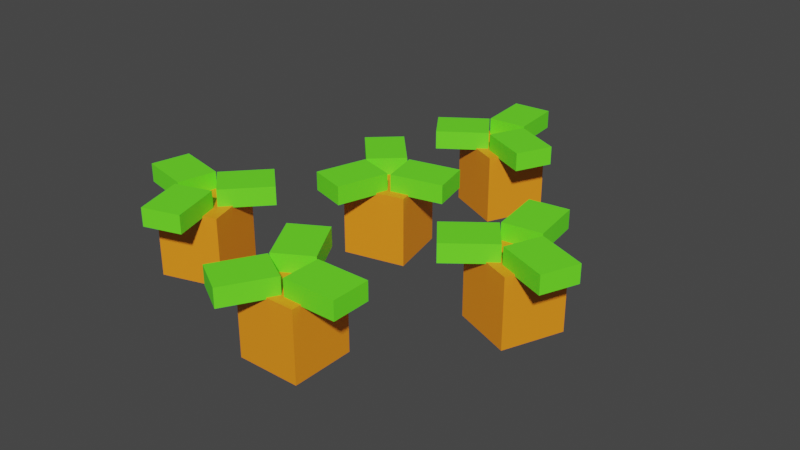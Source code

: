 # Source: Carrot2.blend  (saved by Blender 3.4.6; exported with 4.5.12 LTS)
import bpy
from mathutils import Matrix  # noqa: F401  (used for matrix-valued properties, if any)

bpy.ops.wm.read_factory_settings(use_empty=True)
scene = bpy.context.scene
scene.name = 'Scene'

# ---- collections
col_collection = bpy.data.collections.new('Collection'); scene.collection.children.link(col_collection)

# ---- materials (node trees are filled in below, after node groups)
mat_carrot = bpy.data.materials.new('Carrot')
mat_carrot.use_transparent_shadow = False
mat_leaf = bpy.data.materials.new('Leaf')
mat_leaf.use_transparent_shadow = False

# ---- material node trees
mat_carrot.use_nodes = True; mat_carrot.node_tree.nodes.clear()
_N = mat_carrot.node_tree.nodes; _L = mat_carrot.node_tree.links
n0 = _N.new('ShaderNodeBsdfPrincipled'); n0.name = 'Principled BSDF'; n0.location = (10, 300)
n0.distribution = 'GGX'
n0.subsurface_method = 'RANDOM_WALK_SKIN'
n0.inputs[0].default_value = (1.0, 0.2925, 0.01133, 1.0)
n0.inputs[3].default_value = 1.45
n0.inputs[27].default_value = (0.0, 0.0, 0.0, 1.0)
n0.inputs[28].default_value = 1.0
n1 = _N.new('ShaderNodeOutputMaterial'); n1.name = 'Material Output'; n1.location = (300, 300)
_L.new(n0.outputs[0], n1.inputs[0])
n1.is_active_output = True
mat_leaf.use_nodes = True; mat_leaf.node_tree.nodes.clear()
_N = mat_leaf.node_tree.nodes; _L = mat_leaf.node_tree.links
n0 = _N.new('ShaderNodeBsdfPrincipled'); n0.name = 'Principled BSDF'; n0.location = (10, 300)
n0.distribution = 'GGX'
n0.subsurface_method = 'RANDOM_WALK_SKIN'
n0.inputs[0].default_value = (0.1513, 1.0, 0.02148, 1.0)
n0.inputs[3].default_value = 1.45
n0.inputs[27].default_value = (0.0, 0.0, 0.0, 1.0)
n0.inputs[28].default_value = 1.0
n1 = _N.new('ShaderNodeOutputMaterial'); n1.name = 'Material Output'; n1.location = (300, 300)
_L.new(n0.outputs[0], n1.inputs[0])
n1.is_active_output = True

# ---- world
world_world = bpy.data.worlds.new('World'); scene.world = world_world
world_world.use_nodes = True; world_world.node_tree.nodes.clear()
_N = world_world.node_tree.nodes; _L = world_world.node_tree.links
n0 = _N.new('ShaderNodeOutputWorld'); n0.name = 'World Output'; n0.location = (300, 300)
n1 = _N.new('ShaderNodeBackground'); n1.name = 'Background'; n1.location = (10, 300)
n1.inputs[0].default_value = (0.05088, 0.05088, 0.05088, 1.0)
_L.new(n1.outputs[0], n0.inputs[0])
n0.is_active_output = True
world_world.color = (0.05088, 0.05088, 0.05088)
world_world.use_sun_shadow = False
world_world.sun_shadow_jitter_overblur = 0.0

# ---- meshes
me_cube_006 = bpy.data.meshes.new('Cube.006')
me_cube_006.from_pydata([(0.03485, 4.41e-08, 0.6539), (0.03485, 0.2604, 0.6539), (0.03485, 3.39e-08, 0.4204), (0.03485, 0.2604, 0.4204), (0.2684, 4.41e-08, 0.6539), (0.2684, 0.2604, 0.6539), (0.2684, 3.39e-08, 0.4204), (0.2684, 0.2604, 0.4204), (0.1999, 0.2547, 0.6179), (0.1999, 0.3237, 0.6179), (0.1999, 0.2547, 0.473), (0.1999, 0.3237, 0.473), (0.3964, 0.2547, 0.6179), (0.3964, 0.3237, 0.6179), (0.3964, 0.2547, 0.473), (0.3964, 0.3237, 0.473), (0.187, 0.2547, 0.4644), (0.187, 0.3237, 0.4644), (0.06158, 0.2547, 0.5369), (0.06158, 0.3237, 0.5369), (0.08877, 0.2547, 0.2942), (0.08877, 0.3237, 0.2942), (-0.03669, 0.2547, 0.3666), (-0.03669, 0.3237, 0.3666), (0.06134, 0.2547, 0.5421), (0.06134, 0.3237, 0.5421), (0.1868, 0.2547, 0.6145), (0.1868, 0.3237, 0.6145), (-0.03693, 0.2547, 0.7123), (-0.03693, 0.3237, 0.7123), (0.08853, 0.2547, 0.7847), (0.08853, 0.3237, 0.7847), (0.408, 1.281e-09, 0.0293), (0.408, 0.2604, 0.0293), (0.4965, -8.164e-09, -0.1868), (0.4965, 0.2604, -0.1868), (0.6241, 5.15e-09, 0.1178), (0.6241, 0.2604, 0.1178), (0.7126, -4.294e-09, -0.09824), (0.7126, 0.2604, -0.09824), (0.5744, 0.2547, 0.05853), (0.5744, 0.3237, 0.05853), (0.6293, 0.2547, -0.07552), (0.6293, 0.3237, -0.07552), (0.7563, 0.2547, 0.133), (0.7563, 0.3237, 0.133), (0.8112, 0.2547, -0.001015), (0.8112, 0.3237, -0.001015), (0.6207, 0.2547, -0.08835), (0.6207, 0.3237, -0.08835), (0.4771, 0.2547, -0.06889), (0.4771, 0.3237, -0.06889), (0.5943, 0.2547, -0.2831), (0.5943, 0.3237, -0.2831), (0.4507, 0.2547, -0.2636), (0.4507, 0.3237, -0.2636), (0.4749, 0.2547, -0.06414), (0.4749, 0.3237, -0.06414), (0.5636, 0.2547, 0.05045), (0.5636, 0.3237, 0.05045), (0.3195, 0.2547, 0.05611), (0.3195, 0.3237, 0.05611), (0.4081, 0.2547, 0.1707), (0.4081, 0.3237, 0.1707), (-0.616, 1.106e-08, 0.2531), (-0.616, 0.2604, 0.2531), (-0.3927, 8.071e-09, 0.1847), (-0.3927, 0.2604, 0.1847), (-0.5475, 2.082e-08, 0.4763), (-0.5475, 0.2604, 0.4763), (-0.3243, 1.783e-08, 0.4079), (-0.3243, 0.2604, 0.4079), (-0.5331, 0.2547, 0.4003), (-0.5331, 0.3237, 0.4003), (-0.3946, 0.2547, 0.3579), (-0.3946, 0.3237, 0.3579), (-0.4755, 0.2547, 0.5882), (-0.4755, 0.3237, 0.5882), (-0.337, 0.2547, 0.5458), (-0.337, 0.3237, 0.5458), (-0.3902, 0.2547, 0.3431), (-0.3902, 0.3237, 0.3431), (-0.4962, 0.2547, 0.2443), (-0.4962, 0.3237, 0.2443), (-0.2562, 0.2547, 0.1992), (-0.2562, 0.3237, 0.1992), (-0.3623, 0.2547, 0.1005), (-0.3623, 0.3237, 0.1005), (-0.5013, 0.2547, 0.2456), (-0.5013, 0.3237, 0.2456), (-0.5337, 0.2547, 0.3868), (-0.5337, 0.3237, 0.3868), (-0.6928, 0.2547, 0.2016), (-0.6928, 0.3237, 0.2016), (-0.7253, 0.2547, 0.3428), (-0.7253, 0.3237, 0.3428), (-0.1757, -2.139e-09, -0.04894), (-0.1757, 0.2604, -0.04894), (-0.2275, -1.209e-08, -0.2766), (-0.2275, 0.2604, -0.2766), (0.05196, -4.404e-09, -0.1007), (0.05196, 0.2604, -0.1007), (0.0001606, -1.436e-08, -0.3284), (0.0001606, 0.2604, -0.3284), (-0.02277, 0.2547, -0.1207), (-0.02277, 0.3237, -0.1207), (-0.05491, 0.2547, -0.262), (-0.05491, 0.3237, -0.262), (0.1689, 0.2547, -0.1643), (0.1689, 0.3237, -0.1643), (0.1367, 0.2547, -0.3056), (0.1367, 0.3237, -0.3056), (-0.06936, 0.2547, -0.2675), (-0.06936, 0.3237, -0.2675), (-0.1756, 0.2547, -0.169), (-0.1756, 0.3237, -0.169), (-0.2029, 0.2547, -0.4116), (-0.2029, 0.3237, -0.4116), (-0.3092, 0.2547, -0.3132), (-0.3092, 0.3237, -0.3132), (-0.1747, 0.2547, -0.1639), (-0.1747, 0.3237, -0.1639), (-0.0363, 0.2547, -0.1211), (-0.0363, 0.3237, -0.1211), (-0.2328, 0.2547, 0.0239), (-0.2328, 0.3237, 0.0239), (-0.09436, 0.2547, 0.06669), (-0.09436, 0.3237, 0.06669), (-0.1353, -2.922e-08, -0.6685), (-0.1353, 0.2604, -0.6685), (-0.03612, -3.846e-08, -0.8799), (-0.03612, 0.2604, -0.8799), (0.07614, -2.489e-08, -0.5693), (0.07614, 0.2604, -0.5693), (0.1753, -3.413e-08, -0.7807), (0.1753, 0.2604, -0.7807), (0.02948, 0.2547, -0.631), (0.02948, 0.3237, -0.631), (0.09098, 0.2547, -0.7622), (0.09098, 0.3237, -0.7622), (0.2074, 0.2547, -0.5476), (0.2074, 0.3237, -0.5476), (0.2689, 0.2547, -0.6787), (0.2689, 0.3237, -0.6787), (0.08298, 0.2547, -0.7754), (0.08298, 0.3237, -0.7754), (-0.06136, 0.2547, -0.7631), (-0.06136, 0.3237, -0.7631), (0.06628, 0.2547, -0.9712), (0.06628, 0.3237, -0.9712), (-0.07806, 0.2547, -0.9589), (-0.07806, 0.3237, -0.9589), (-0.0638, 0.2547, -0.7585), (-0.0638, 0.3237, -0.7585), (0.01904, 0.2547, -0.6396), (0.01904, 0.3237, -0.6396), (-0.225, 0.2547, -0.6461), (-0.225, 0.3237, -0.6461), (-0.1422, 0.2547, -0.5272), (-0.1422, 0.3237, -0.5272)], [], [(0, 1, 3, 2), (2, 3, 7, 6), (6, 7, 5, 4), (4, 5, 1, 0), (2, 6, 4, 0), (7, 3, 1, 5), (8, 9, 11, 10), (10, 11, 15, 14), (14, 15, 13, 12), (12, 13, 9, 8), (10, 14, 12, 8), (15, 11, 9, 13), (16, 17, 19, 18), (18, 19, 23, 22), (22, 23, 21, 20), (20, 21, 17, 16), (18, 22, 20, 16), (23, 19, 17, 21), (24, 25, 27, 26), (26, 27, 31, 30), (30, 31, 29, 28), (28, 29, 25, 24), (26, 30, 28, 24), (31, 27, 25, 29), (32, 33, 35, 34), (34, 35, 39, 38), (38, 39, 37, 36), (36, 37, 33, 32), (34, 38, 36, 32), (39, 35, 33, 37), (40, 41, 43, 42), (42, 43, 47, 46), (46, 47, 45, 44), (44, 45, 41, 40), (42, 46, 44, 40), (47, 43, 41, 45), (48, 49, 51, 50), (50, 51, 55, 54), (54, 55, 53, 52), (52, 53, 49, 48), (50, 54, 52, 48), (55, 51, 49, 53), (56, 57, 59, 58), (58, 59, 63, 62), (62, 63, 61, 60), (60, 61, 57, 56), (58, 62, 60, 56), (63, 59, 57, 61), (64, 65, 67, 66), (66, 67, 71, 70), (70, 71, 69, 68), (68, 69, 65, 64), (66, 70, 68, 64), (71, 67, 65, 69), (72, 73, 75, 74), (74, 75, 79, 78), (78, 79, 77, 76), (76, 77, 73, 72), (74, 78, 76, 72), (79, 75, 73, 77), (80, 81, 83, 82), (82, 83, 87, 86), (86, 87, 85, 84), (84, 85, 81, 80), (82, 86, 84, 80), (87, 83, 81, 85), (88, 89, 91, 90), (90, 91, 95, 94), (94, 95, 93, 92), (92, 93, 89, 88), (90, 94, 92, 88), (95, 91, 89, 93), (96, 97, 99, 98), (98, 99, 103, 102), (102, 103, 101, 100), (100, 101, 97, 96), (98, 102, 100, 96), (103, 99, 97, 101), (104, 105, 107, 106), (106, 107, 111, 110), (110, 111, 109, 108), (108, 109, 105, 104), (106, 110, 108, 104), (111, 107, 105, 109), (112, 113, 115, 114), (114, 115, 119, 118), (118, 119, 117, 116), (116, 117, 113, 112), (114, 118, 116, 112), (119, 115, 113, 117), (120, 121, 123, 122), (122, 123, 127, 126), (126, 127, 125, 124), (124, 125, 121, 120), (122, 126, 124, 120), (127, 123, 121, 125), (128, 129, 131, 130), (130, 131, 135, 134), (134, 135, 133, 132), (132, 133, 129, 128), (130, 134, 132, 128), (135, 131, 129, 133), (136, 137, 139, 138), (138, 139, 143, 142), (142, 143, 141, 140), (140, 141, 137, 136), (138, 142, 140, 136), (143, 139, 137, 141), (144, 145, 147, 146), (146, 147, 151, 150), (150, 151, 149, 148), (148, 149, 145, 144), (146, 150, 148, 144), (151, 147, 145, 149), (152, 153, 155, 154), (154, 155, 159, 158), (158, 159, 157, 156), (156, 157, 153, 152), (154, 158, 156, 152), (159, 155, 153, 157)])
me_cube_006.polygons.foreach_set('material_index', [0, 0, 0, 0, 0, 0, 1, 1, 1, 1, 1, 1, 1, 1, 1, 1, 1, 1, 1, 1, 1, 1, 1, 1, 0, 0, 0, 0, 0, 0, 1, 1, 1, 1, 1, 1, 1, 1, 1, 1, 1, 1, 1, 1, 1, 1, 1, 1, 0, 0, 0, 0, 0, 0, 1, 1, 1, 1, 1, 1, 1, 1, 1, 1, 1, 1, 1, 1, 1, 1, 1, 1, 0, 0, 0, 0, 0, 0, 1, 1, 1, 1, 1, 1, 1, 1, 1, 1, 1, 1, 1, 1, 1, 1, 1, 1, 0, 0, 0, 0, 0, 0, 1, 1, 1, 1, 1, 1, 1, 1, 1, 1, 1, 1, 1, 1, 1, 1, 1, 1])
_uv = me_cube_006.uv_layers.new(name='UVMap')
_uv.uv.foreach_set('vector', [0.375, 0.0, 0.625, 0.0, 0.625, 0.25, 0.375, 0.25, 0.375, 0.25, 0.625, 0.25, 0.625, 0.5, 0.375, 0.5, 0.375, 0.5, 0.625, 0.5, 0.625, 0.75, 0.375, 0.75, 0.375, 0.75, 0.625, 0.75, 0.625, 1.0, 0.375, 1.0, 0.125, 0.5, 0.375, 0.5, 0.375, 0.75, 0.125, 0.75, 0.625, 0.5, 0.875, 0.5, 0.875, 0.75, 0.625, 0.75, 0.375, 0.0, 0.625, 0.0, 0.625, 0.25, 0.375, 0.25, 0.375, 0.25, 0.625, 0.25, 0.625, 0.5, 0.375, 0.5, 0.375, 0.5, 0.625, 0.5, 0.625, 0.75, 0.375, 0.75, 0.375, 0.75, 0.625, 0.75, 0.625, 1.0, 0.375, 1.0, 0.125, 0.5, 0.375, 0.5, 0.375, 0.75, 0.125, 0.75, 0.625, 0.5, 0.875, 0.5, 0.875, 0.75, 0.625, 0.75, 0.375, 0.0, 0.625, 0.0, 0.625, 0.25, 0.375, 0.25, 0.375, 0.25, 0.625, 0.25, 0.625, 0.5, 0.375, 0.5, 0.375, 0.5, 0.625, 0.5, 0.625, 0.75, 0.375, 0.75, 0.375, 0.75, 0.625, 0.75, 0.625, 1.0, 0.375, 1.0, 0.125, 0.5, 0.375, 0.5, 0.375, 0.75, 0.125, 0.75, 0.625, 0.5, 0.875, 0.5, 0.875, 0.75, 0.625, 0.75, 0.375, 0.0, 0.625, 0.0, 0.625, 0.25, 0.375, 0.25, 0.375, 0.25, 0.625, 0.25, 0.625, 0.5, 0.375, 0.5, 0.375, 0.5, 0.625, 0.5, 0.625, 0.75, 0.375, 0.75, 0.375, 0.75, 0.625, 0.75, 0.625, 1.0, 0.375, 1.0, 0.125, 0.5, 0.375, 0.5, 0.375, 0.75, 0.125, 0.75, 0.625, 0.5, 0.875, 0.5, 0.875, 0.75, 0.625, 0.75, 0.375, 0.0, 0.625, 0.0, 0.625, 0.25, 0.375, 0.25, 0.375, 0.25, 0.625, 0.25, 0.625, 0.5, 0.375, 0.5, 0.375, 0.5, 0.625, 0.5, 0.625, 0.75, 0.375, 0.75, 0.375, 0.75, 0.625, 0.75, 0.625, 1.0, 0.375, 1.0, 0.125, 0.5, 0.375, 0.5, 0.375, 0.75, 0.125, 0.75, 0.625, 0.5, 0.875, 0.5, 0.875, 0.75, 0.625, 0.75, 0.375, 0.0, 0.625, 0.0, 0.625, 0.25, 0.375, 0.25, 0.375, 0.25, 0.625, 0.25, 0.625, 0.5, 0.375, 0.5, 0.375, 0.5, 0.625, 0.5, 0.625, 0.75, 0.375, 0.75, 0.375, 0.75, 0.625, 0.75, 0.625, 1.0, 0.375, 1.0, 0.125, 0.5, 0.375, 0.5, 0.375, 0.75, 0.125, 0.75, 0.625, 0.5, 0.875, 0.5, 0.875, 0.75, 0.625, 0.75, 0.375, 0.0, 0.625, 0.0, 0.625, 0.25, 0.375, 0.25, 0.375, 0.25, 0.625, 0.25, 0.625, 0.5, 0.375, 0.5, 0.375, 0.5, 0.625, 0.5, 0.625, 0.75, 0.375, 0.75, 0.375, 0.75, 0.625, 0.75, 0.625, 1.0, 0.375, 1.0, 0.125, 0.5, 0.375, 0.5, 0.375, 0.75, 0.125, 0.75, 0.625, 0.5, 0.875, 0.5, 0.875, 0.75, 0.625, 0.75, 0.375, 0.0, 0.625, 0.0, 0.625, 0.25, 0.375, 0.25, 0.375, 0.25, 0.625, 0.25, 0.625, 0.5, 0.375, 0.5, 0.375, 0.5, 0.625, 0.5, 0.625, 0.75, 0.375, 0.75, 0.375, 0.75, 0.625, 0.75, 0.625, 1.0, 0.375, 1.0, 0.125, 0.5, 0.375, 0.5, 0.375, 0.75, 0.125, 0.75, 0.625, 0.5, 0.875, 0.5, 0.875, 0.75, 0.625, 0.75, 0.375, 0.0, 0.625, 0.0, 0.625, 0.25, 0.375, 0.25, 0.375, 0.25, 0.625, 0.25, 0.625, 0.5, 0.375, 0.5, 0.375, 0.5, 0.625, 0.5, 0.625, 0.75, 0.375, 0.75, 0.375, 0.75, 0.625, 0.75, 0.625, 1.0, 0.375, 1.0, 0.125, 0.5, 0.375, 0.5, 0.375, 0.75, 0.125, 0.75, 0.625, 0.5, 0.875, 0.5, 0.875, 0.75, 0.625, 0.75, 0.375, 0.0, 0.625, 0.0, 0.625, 0.25, 0.375, 0.25, 0.375, 0.25, 0.625, 0.25, 0.625, 0.5, 0.375, 0.5, 0.375, 0.5, 0.625, 0.5, 0.625, 0.75, 0.375, 0.75, 0.375, 0.75, 0.625, 0.75, 0.625, 1.0, 0.375, 1.0, 0.125, 0.5, 0.375, 0.5, 0.375, 0.75, 0.125, 0.75, 0.625, 0.5, 0.875, 0.5, 0.875, 0.75, 0.625, 0.75, 0.375, 0.0, 0.625, 0.0, 0.625, 0.25, 0.375, 0.25, 0.375, 0.25, 0.625, 0.25, 0.625, 0.5, 0.375, 0.5, 0.375, 0.5, 0.625, 0.5, 0.625, 0.75, 0.375, 0.75, 0.375, 0.75, 0.625, 0.75, 0.625, 1.0, 0.375, 1.0, 0.125, 0.5, 0.375, 0.5, 0.375, 0.75, 0.125, 0.75, 0.625, 0.5, 0.875, 0.5, 0.875, 0.75, 0.625, 0.75, 0.375, 0.0, 0.625, 0.0, 0.625, 0.25, 0.375, 0.25, 0.375, 0.25, 0.625, 0.25, 0.625, 0.5, 0.375, 0.5, 0.375, 0.5, 0.625, 0.5, 0.625, 0.75, 0.375, 0.75, 0.375, 0.75, 0.625, 0.75, 0.625, 1.0, 0.375, 1.0, 0.125, 0.5, 0.375, 0.5, 0.375, 0.75, 0.125, 0.75, 0.625, 0.5, 0.875, 0.5, 0.875, 0.75, 0.625, 0.75, 0.375, 0.0, 0.625, 0.0, 0.625, 0.25, 0.375, 0.25, 0.375, 0.25, 0.625, 0.25, 0.625, 0.5, 0.375, 0.5, 0.375, 0.5, 0.625, 0.5, 0.625, 0.75, 0.375, 0.75, 0.375, 0.75, 0.625, 0.75, 0.625, 1.0, 0.375, 1.0, 0.125, 0.5, 0.375, 0.5, 0.375, 0.75, 0.125, 0.75, 0.625, 0.5, 0.875, 0.5, 0.875, 0.75, 0.625, 0.75, 0.375, 0.0, 0.625, 0.0, 0.625, 0.25, 0.375, 0.25, 0.375, 0.25, 0.625, 0.25, 0.625, 0.5, 0.375, 0.5, 0.375, 0.5, 0.625, 0.5, 0.625, 0.75, 0.375, 0.75, 0.375, 0.75, 0.625, 0.75, 0.625, 1.0, 0.375, 1.0, 0.125, 0.5, 0.375, 0.5, 0.375, 0.75, 0.125, 0.75, 0.625, 0.5, 0.875, 0.5, 0.875, 0.75, 0.625, 0.75, 0.375, 0.0, 0.625, 0.0, 0.625, 0.25, 0.375, 0.25, 0.375, 0.25, 0.625, 0.25, 0.625, 0.5, 0.375, 0.5, 0.375, 0.5, 0.625, 0.5, 0.625, 0.75, 0.375, 0.75, 0.375, 0.75, 0.625, 0.75, 0.625, 1.0, 0.375, 1.0, 0.125, 0.5, 0.375, 0.5, 0.375, 0.75, 0.125, 0.75, 0.625, 0.5, 0.875, 0.5, 0.875, 0.75, 0.625, 0.75, 0.375, 0.0, 0.625, 0.0, 0.625, 0.25, 0.375, 0.25, 0.375, 0.25, 0.625, 0.25, 0.625, 0.5, 0.375, 0.5, 0.375, 0.5, 0.625, 0.5, 0.625, 0.75, 0.375, 0.75, 0.375, 0.75, 0.625, 0.75, 0.625, 1.0, 0.375, 1.0, 0.125, 0.5, 0.375, 0.5, 0.375, 0.75, 0.125, 0.75, 0.625, 0.5, 0.875, 0.5, 0.875, 0.75, 0.625, 0.75, 0.375, 0.0, 0.625, 0.0, 0.625, 0.25, 0.375, 0.25, 0.375, 0.25, 0.625, 0.25, 0.625, 0.5, 0.375, 0.5, 0.375, 0.5, 0.625, 0.5, 0.625, 0.75, 0.375, 0.75, 0.375, 0.75, 0.625, 0.75, 0.625, 1.0, 0.375, 1.0, 0.125, 0.5, 0.375, 0.5, 0.375, 0.75, 0.125, 0.75, 0.625, 0.5, 0.875, 0.5, 0.875, 0.75, 0.625, 0.75, 0.375, 0.0, 0.625, 0.0, 0.625, 0.25, 0.375, 0.25, 0.375, 0.25, 0.625, 0.25, 0.625, 0.5, 0.375, 0.5, 0.375, 0.5, 0.625, 0.5, 0.625, 0.75, 0.375, 0.75, 0.375, 0.75, 0.625, 0.75, 0.625, 1.0, 0.375, 1.0, 0.125, 0.5, 0.375, 0.5, 0.375, 0.75, 0.125, 0.75, 0.625, 0.5, 0.875, 0.5, 0.875, 0.75, 0.625, 0.75, 0.375, 0.0, 0.625, 0.0, 0.625, 0.25, 0.375, 0.25, 0.375, 0.25, 0.625, 0.25, 0.625, 0.5, 0.375, 0.5, 0.375, 0.5, 0.625, 0.5, 0.625, 0.75, 0.375, 0.75, 0.375, 0.75, 0.625, 0.75, 0.625, 1.0, 0.375, 1.0, 0.125, 0.5, 0.375, 0.5, 0.375, 0.75, 0.125, 0.75, 0.625, 0.5, 0.875, 0.5, 0.875, 0.75, 0.625, 0.75, 0.375, 0.0, 0.625, 0.0, 0.625, 0.25, 0.375, 0.25, 0.375, 0.25, 0.625, 0.25, 0.625, 0.5, 0.375, 0.5, 0.375, 0.5, 0.625, 0.5, 0.625, 0.75, 0.375, 0.75, 0.375, 0.75, 0.625, 0.75, 0.625, 1.0, 0.375, 1.0, 0.125, 0.5, 0.375, 0.5, 0.375, 0.75, 0.125, 0.75, 0.625, 0.5, 0.875, 0.5, 0.875, 0.75, 0.625, 0.75])
me_cube_006.materials.append(mat_carrot)
me_cube_006.materials.append(mat_leaf)
me_cube_006.update()

# ---- objects
ob_carrot_001 = bpy.data.objects.new('Carrot.001', me_cube_006)

# ---- transforms, parenting, visibility, modifiers, constraints
ob_carrot_001.location = (0.0, 0.0, 0.0)
ob_carrot_001.rotation_euler = (1.571, -0.0, 0.0)

# ---- collection membership
col_collection.objects.link(ob_carrot_001)

# ---- scene / render settings (as saved in the file)
scene.frame_start = 1; scene.frame_end = 250; scene.frame_set(1)
scene.render.engine = 'BLENDER_EEVEE_NEXT'
scene.cycles.sampling_pattern = 'TABULATED_SOBOL'
scene.cycles.use_light_tree = False
scene.view_settings.view_transform = 'Filmic'
bpy.context.view_layer.update()

# ---- added for rendering (the .blend has no active camera and no usable light): camera, sun
cam_auto = bpy.data.cameras.new('AutoCamera')
cam_auto.lens = 50.0
cam_auto.sensor_width = 36.0
cam_auto.clip_end = 1000.0
ob_auto_camera = bpy.data.objects.new('AutoCamera', cam_auto)
scene.collection.objects.link(ob_auto_camera)
ob_auto_camera.location = (2.22246, -2.52214, 1.90547)
ob_auto_camera.rotation_euler = (1.09748, -7.21219e-08, 0.694738)
scene.camera = ob_auto_camera
light_auto_sun = bpy.data.lights.new('AutoSun', 'SUN')
light_auto_sun.energy = 3.0
light_auto_sun.angle = 0.0523599
ob_auto_sun = bpy.data.objects.new('AutoSun', light_auto_sun)
scene.collection.objects.link(ob_auto_sun)
ob_auto_sun.rotation_euler = (0.872665, 0.174533, 0.523599)
bpy.context.view_layer.update()
